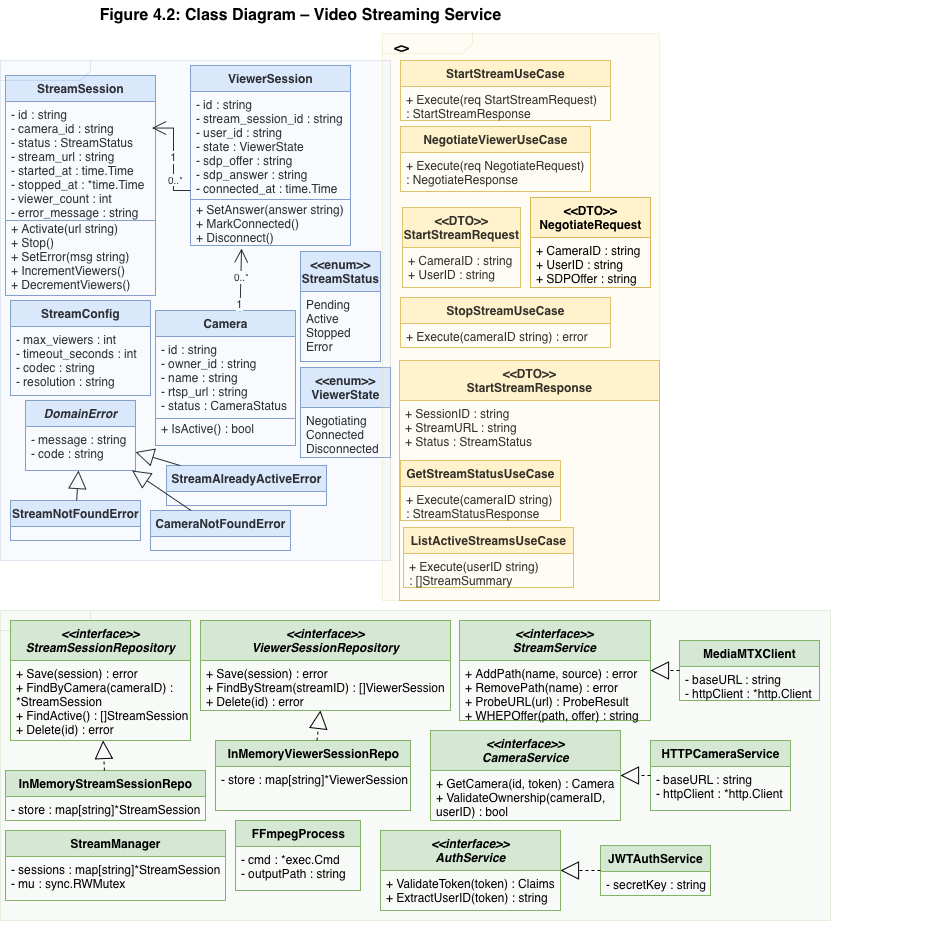

The diagram above was exported from draw.io. Its source (the exported page's mxGraphModel, read from the mxfile embedded in the PNG):
<mxGraphModel dx="1454" dy="987" grid="1" gridSize="10" guides="1" tooltips="1" connect="1" arrows="1" fold="1" page="1" pageScale="1" pageWidth="1800" pageHeight="1400" math="0" shadow="0">
  <root>
    <mxCell id="0" />
    <mxCell id="1" parent="0" />
    <mxCell id="pJ9-u61Bp2qXOWuEVjTD-6" parent="1" style="shape=mxgraph.sysml.package;whiteSpace=wrap;html=1;align=left;verticalAlign=top;spacingLeft=10;tabWidth=150;tabHeight=24;fillColor=#d5e8d4;strokeColor=#82b366;opacity=20;fontSize=13;fontStyle=1;" value="&lt;&lt;Infrastructure&gt;&gt;" vertex="1">
      <mxGeometry height="310" width="830" y="620" as="geometry" />
    </mxCell>
    <mxCell id="title" parent="1" style="text;html=1;align=center;verticalAlign=middle;resizable=0;points=[];autosize=1;strokeColor=none;fillColor=none;fontSize=16;fontStyle=1;" value="Figure 4.2: Class Diagram – Video Streaming Service" vertex="1">
      <mxGeometry height="30" width="460" x="70" y="10" as="geometry" />
    </mxCell>
    <mxCell id="c_camera" parent="1" style="swimlane;fontStyle=1;align=center;startSize=26;html=1;fillColor=#dae8fc;strokeColor=#6c8ebf;" value="Camera" vertex="1">
      <mxGeometry height="135" width="140" x="155" y="320" as="geometry" />
    </mxCell>
    <mxCell id="c_camera_a" parent="c_camera" style="text;strokeColor=none;fillColor=none;align=left;verticalAlign=top;spacingLeft=4;spacingRight=4;overflow=hidden;rotatable=0;points=[];portConstraint=eastwest;whiteSpace=wrap;html=1;" value="- id : string&#10;- owner_id : string&#10;- name : string&#10;- rtsp_url : string&#10;- status : CameraStatus" vertex="1">
      <mxGeometry height="84" width="140" y="26" as="geometry" />
    </mxCell>
    <mxCell id="c_camera_ln" parent="c_camera" style="line;strokeWidth=1;fillColor=none;align=left;verticalAlign=middle;spacingTop=-1;spacingLeft=3;spacingRight=3;rotatable=0;labelPosition=left;points=[];portConstraint=eastwest;strokeColor=#6c8ebf;" value="" vertex="1">
      <mxGeometry height="8" width="140" y="104" as="geometry" />
    </mxCell>
    <mxCell id="c_camera_m" parent="c_camera" style="text;strokeColor=none;fillColor=none;align=left;verticalAlign=top;spacingLeft=4;spacingRight=4;overflow=hidden;rotatable=0;points=[];portConstraint=eastwest;whiteSpace=wrap;html=1;" value="+ IsActive() : bool" vertex="1">
      <mxGeometry height="30" width="220" y="105" as="geometry" />
    </mxCell>
    <mxCell id="c_ss" parent="1" style="swimlane;fontStyle=1;align=center;startSize=26;html=1;fillColor=#dae8fc;strokeColor=#6c8ebf;" value="StreamSession" vertex="1">
      <mxGeometry height="220" width="150" x="5" y="85" as="geometry" />
    </mxCell>
    <mxCell id="c_ss_a" parent="c_ss" style="text;strokeColor=none;fillColor=none;align=left;verticalAlign=top;spacingLeft=4;spacingRight=4;overflow=hidden;rotatable=0;points=[];portConstraint=eastwest;whiteSpace=wrap;html=1;" value="- id : string&#10;- camera_id : string&#10;- status : StreamStatus&#10;- stream_url : string&#10;- started_at : time.Time&#10;- stopped_at : *time.Time&#10;- viewer_count : int&#10;- error_message : string" vertex="1">
      <mxGeometry height="124" width="150" y="26" as="geometry" />
    </mxCell>
    <mxCell id="c_ss_ln" parent="c_ss" style="line;strokeWidth=1;fillColor=none;align=left;verticalAlign=middle;spacingTop=-1;spacingLeft=3;spacingRight=3;rotatable=0;labelPosition=left;points=[];portConstraint=eastwest;strokeColor=#6c8ebf;" value="" vertex="1">
      <mxGeometry height="8" width="150" y="141" as="geometry" />
    </mxCell>
    <mxCell id="c_ss_m" parent="c_ss" style="text;strokeColor=none;fillColor=none;align=left;verticalAlign=top;spacingLeft=4;spacingRight=4;overflow=hidden;rotatable=0;points=[];portConstraint=eastwest;whiteSpace=wrap;html=1;" value="+ Activate(url string)&#10;+ Stop()&#10;+ SetError(msg string)&#10;+ IncrementViewers()&#10;+ DecrementViewers()" vertex="1">
      <mxGeometry height="80" width="140" y="140" as="geometry" />
    </mxCell>
    <mxCell id="c_sc" parent="1" style="swimlane;fontStyle=1;align=center;startSize=26;html=1;fillColor=#dae8fc;strokeColor=#6c8ebf;" value="StreamConfig" vertex="1">
      <mxGeometry height="95" width="140" x="10" y="310" as="geometry" />
    </mxCell>
    <mxCell id="c_sc_a" parent="c_sc" style="text;strokeColor=none;fillColor=none;align=left;verticalAlign=top;spacingLeft=4;spacingRight=4;overflow=hidden;rotatable=0;points=[];portConstraint=eastwest;whiteSpace=wrap;html=1;" value="- max_viewers : int&#10;- timeout_seconds : int&#10;- codec : string&#10;- resolution : string" vertex="1">
      <mxGeometry height="64" width="140" y="26" as="geometry" />
    </mxCell>
    <mxCell id="c_vs" parent="1" style="swimlane;fontStyle=1;align=center;startSize=26;html=1;fillColor=#dae8fc;strokeColor=#6c8ebf;" value="ViewerSession" vertex="1">
      <mxGeometry height="180" width="160" x="190" y="75" as="geometry" />
    </mxCell>
    <mxCell id="c_vs_a" parent="c_vs" style="text;strokeColor=none;fillColor=none;align=left;verticalAlign=top;spacingLeft=4;spacingRight=4;overflow=hidden;rotatable=0;points=[];portConstraint=eastwest;whiteSpace=wrap;html=1;" value="- id : string&#10;- stream_session_id : string&#10;- user_id : string&#10;- state : ViewerState&#10;- sdp_offer : string&#10;- sdp_answer : string&#10;- connected_at : time.Time" vertex="1">
      <mxGeometry height="110" width="160" y="26" as="geometry" />
    </mxCell>
    <mxCell id="c_vs_ln" parent="c_vs" style="line;strokeWidth=1;fillColor=none;align=left;verticalAlign=middle;spacingTop=-1;spacingLeft=3;spacingRight=3;rotatable=0;labelPosition=left;points=[];portConstraint=eastwest;strokeColor=#6c8ebf;" value="" vertex="1">
      <mxGeometry height="8" width="160" y="130" as="geometry" />
    </mxCell>
    <mxCell id="c_vs_m" parent="c_vs" style="text;strokeColor=none;fillColor=none;align=left;verticalAlign=top;spacingLeft=4;spacingRight=4;overflow=hidden;rotatable=0;points=[];portConstraint=eastwest;whiteSpace=wrap;html=1;" value="+ SetAnswer(answer string)&#10;+ MarkConnected()&#10;+ Disconnect()" vertex="1">
      <mxGeometry height="54" width="160" y="131" as="geometry" />
    </mxCell>
    <mxCell id="e_status" parent="1" style="swimlane;fontStyle=1;align=center;startSize=40;html=1;fillColor=#dae8fc;strokeColor=#6c8ebf;" value="&amp;lt;&amp;lt;enum&amp;gt;&amp;gt;&#10;StreamStatus" vertex="1">
      <mxGeometry height="110" width="80" x="300" y="261" as="geometry" />
    </mxCell>
    <mxCell id="e_status_v" parent="e_status" style="text;strokeColor=none;fillColor=none;align=left;verticalAlign=top;spacingLeft=4;spacingRight=4;overflow=hidden;rotatable=0;points=[];portConstraint=eastwest;whiteSpace=wrap;html=1;" value="Pending&#10;Active&#10;Stopped&#10;Error" vertex="1">
      <mxGeometry height="68" width="140" y="40" as="geometry" />
    </mxCell>
    <mxCell id="e_vstate" parent="1" style="swimlane;fontStyle=1;align=center;startSize=40;html=1;fillColor=#dae8fc;strokeColor=#6c8ebf;" value="&amp;lt;&amp;lt;enum&amp;gt;&amp;gt;&#10;ViewerState" vertex="1">
      <mxGeometry height="90" width="90" x="300" y="377" as="geometry" />
    </mxCell>
    <mxCell id="e_vstate_v" parent="e_vstate" style="text;strokeColor=none;fillColor=none;align=left;verticalAlign=top;spacingLeft=4;spacingRight=4;overflow=hidden;rotatable=0;points=[];portConstraint=eastwest;whiteSpace=wrap;html=1;" value="Negotiating&#10;Connected&#10;Disconnected" vertex="1">
      <mxGeometry height="50" width="90" y="40" as="geometry" />
    </mxCell>
    <mxCell id="c_de" parent="1" style="swimlane;fontStyle=3;align=center;startSize=26;html=1;fillColor=#dae8fc;strokeColor=#6c8ebf;" value="DomainError" vertex="1">
      <mxGeometry height="70" width="110" x="25" y="410" as="geometry" />
    </mxCell>
    <mxCell id="c_de_a" parent="c_de" style="text;strokeColor=none;fillColor=none;align=left;verticalAlign=top;spacingLeft=4;spacingRight=4;overflow=hidden;rotatable=0;points=[];portConstraint=eastwest;whiteSpace=wrap;html=1;" value="- message : string&#10;- code : string" vertex="1">
      <mxGeometry height="42" width="200" y="26" as="geometry" />
    </mxCell>
    <mxCell id="c_snf" parent="1" style="swimlane;fontStyle=1;align=center;startSize=26;html=1;fillColor=#dae8fc;strokeColor=#6c8ebf;" value="StreamNotFoundError" vertex="1">
      <mxGeometry height="40" width="130" x="10" y="510" as="geometry" />
    </mxCell>
    <mxCell id="c_cne" parent="1" style="swimlane;fontStyle=1;align=center;startSize=26;html=1;fillColor=#dae8fc;strokeColor=#6c8ebf;" value="CameraNotFoundError" vertex="1">
      <mxGeometry height="40" width="140" x="150" y="520" as="geometry" />
    </mxCell>
    <mxCell id="c_sae" parent="1" style="swimlane;fontStyle=1;align=center;startSize=26;html=1;fillColor=#dae8fc;strokeColor=#6c8ebf;" value="StreamAlreadyActiveError" vertex="1">
      <mxGeometry height="40" width="160" x="166" y="475" as="geometry" />
    </mxCell>
    <mxCell id="inh1" edge="1" parent="1" source="c_snf" style="endArrow=block;endSize=16;endFill=0;html=1;rounded=0;" target="c_de">
      <mxGeometry relative="1" as="geometry" />
    </mxCell>
    <mxCell id="inh2" edge="1" parent="1" source="c_cne" style="endArrow=block;endSize=16;endFill=0;html=1;rounded=0;" target="c_de">
      <mxGeometry relative="1" as="geometry" />
    </mxCell>
    <mxCell id="inh3" edge="1" parent="1" source="c_sae" style="endArrow=block;endSize=16;endFill=0;html=1;rounded=0;" target="c_de">
      <mxGeometry relative="1" as="geometry" />
    </mxCell>
    <mxCell id="uc_start" parent="1" style="swimlane;fontStyle=1;align=center;startSize=26;html=1;fillColor=#fff2cc;strokeColor=#d6b656;" value="StartStreamUseCase" vertex="1">
      <mxGeometry height="60" width="210" x="400" y="70" as="geometry" />
    </mxCell>
    <mxCell id="uc_start_m" parent="uc_start" style="text;strokeColor=none;fillColor=none;align=left;verticalAlign=top;spacingLeft=4;spacingRight=4;overflow=hidden;rotatable=0;points=[];portConstraint=eastwest;whiteSpace=wrap;html=1;" value="+ Execute(req StartStreamRequest)&#10;    : StartStreamResponse" vertex="1">
      <mxGeometry height="34" width="210" y="26" as="geometry" />
    </mxCell>
    <mxCell id="uc_stop" parent="1" style="swimlane;fontStyle=1;align=center;startSize=26;html=1;fillColor=#fff2cc;strokeColor=#d6b656;" value="StopStreamUseCase" vertex="1">
      <mxGeometry height="50" width="210" x="400" y="307" as="geometry" />
    </mxCell>
    <mxCell id="uc_stop_m" parent="uc_stop" style="text;strokeColor=none;fillColor=none;align=left;verticalAlign=top;spacingLeft=4;spacingRight=4;overflow=hidden;rotatable=0;points=[];portConstraint=eastwest;whiteSpace=wrap;html=1;" value="+ Execute(cameraID string) : error" vertex="1">
      <mxGeometry height="52" width="210" y="26" as="geometry" />
    </mxCell>
    <mxCell id="uc_status" parent="1" style="swimlane;fontStyle=1;align=center;startSize=26;html=1;fillColor=#fff2cc;strokeColor=#d6b656;" value="GetStreamStatusUseCase" vertex="1">
      <mxGeometry height="60" width="160" x="400" y="470" as="geometry" />
    </mxCell>
    <mxCell id="uc_status_m" parent="uc_status" style="text;strokeColor=none;fillColor=none;align=left;verticalAlign=top;spacingLeft=4;spacingRight=4;overflow=hidden;rotatable=0;points=[];portConstraint=eastwest;whiteSpace=wrap;html=1;" value="+ Execute(cameraID string)&#10;    : StreamStatusResponse" vertex="1">
      <mxGeometry height="52" width="220" y="26" as="geometry" />
    </mxCell>
    <mxCell id="uc_list" parent="1" style="swimlane;fontStyle=1;align=center;startSize=26;html=1;fillColor=#fff2cc;strokeColor=#d6b656;" value="ListActiveStreamsUseCase" vertex="1">
      <mxGeometry height="60" width="170" x="403" y="537" as="geometry" />
    </mxCell>
    <mxCell id="uc_list_m" parent="uc_list" style="text;strokeColor=none;fillColor=none;align=left;verticalAlign=top;spacingLeft=4;spacingRight=4;overflow=hidden;rotatable=0;points=[];portConstraint=eastwest;whiteSpace=wrap;html=1;" value="+ Execute(userID string)&#10;    : []StreamSummary" vertex="1">
      <mxGeometry height="52" width="230" y="26" as="geometry" />
    </mxCell>
    <mxCell id="uc_nego" parent="1" style="swimlane;fontStyle=1;align=center;startSize=26;html=1;fillColor=#fff2cc;strokeColor=#d6b656;" value="NegotiateViewerUseCase" vertex="1">
      <mxGeometry height="65" width="190" x="400" y="136" as="geometry" />
    </mxCell>
    <mxCell id="uc_nego_m" parent="uc_nego" style="text;strokeColor=none;fillColor=none;align=left;verticalAlign=top;spacingLeft=4;spacingRight=4;overflow=hidden;rotatable=0;points=[];portConstraint=eastwest;whiteSpace=wrap;html=1;" value="+ Execute(req NegotiateRequest)&#10;    : NegotiateResponse" vertex="1">
      <mxGeometry height="52" width="230" y="26" as="geometry" />
    </mxCell>
    <mxCell id="dto1" parent="1" style="swimlane;fontStyle=1;align=center;startSize=40;html=1;fillColor=#fff2cc;strokeColor=#d6b656;" value="&amp;lt;&amp;lt;DTO&amp;gt;&amp;gt;&#10;StartStreamRequest" vertex="1">
      <mxGeometry height="80" width="118" x="402" y="217" as="geometry" />
    </mxCell>
    <mxCell id="dto1_a" parent="dto1" style="text;strokeColor=none;fillColor=none;align=left;verticalAlign=top;spacingLeft=4;spacingRight=4;overflow=hidden;rotatable=0;points=[];portConstraint=eastwest;whiteSpace=wrap;html=1;" value="+ CameraID : string&#10;+ UserID : string" vertex="1">
      <mxGeometry height="58" width="190" y="40" as="geometry" />
    </mxCell>
    <mxCell id="dto2" parent="1" style="swimlane;fontStyle=1;align=center;startSize=40;html=1;fillColor=#fff2cc;strokeColor=#d6b656;" value="&amp;lt;&amp;lt;DTO&amp;gt;&amp;gt;&#10;StartStreamResponse" vertex="1">
      <mxGeometry height="240" width="260" x="399" y="370" as="geometry" />
    </mxCell>
    <mxCell id="dto2_a" parent="dto2" style="text;strokeColor=none;fillColor=none;align=left;verticalAlign=top;spacingLeft=4;spacingRight=4;overflow=hidden;rotatable=0;points=[];portConstraint=eastwest;whiteSpace=wrap;html=1;" value="+ SessionID : string&#10;+ StreamURL : string&#10;+ Status : StreamStatus" vertex="1">
      <mxGeometry height="68" width="200" y="40" as="geometry" />
    </mxCell>
    <mxCell id="pJ9-u61Bp2qXOWuEVjTD-5" parent="dto2" style="shape=mxgraph.sysml.package;whiteSpace=wrap;html=1;align=left;verticalAlign=top;spacingLeft=10;tabWidth=140;tabHeight=24;fillColor=#fff2cc;strokeColor=#d6b656;opacity=20;fontSize=13;fontStyle=1;" value="&lt;&lt;Application&gt;&gt;" vertex="1">
      <mxGeometry height="567" width="277" x="-17" y="-327" as="geometry" />
    </mxCell>
    <mxCell id="dto3" parent="1" style="swimlane;fontStyle=1;align=center;startSize=40;html=1;fillColor=#fff2cc;strokeColor=#d6b656;" value="&amp;lt;&amp;lt;DTO&amp;gt;&amp;gt;&#10;NegotiateRequest" vertex="1">
      <mxGeometry height="90" width="120" x="530" y="207" as="geometry" />
    </mxCell>
    <mxCell id="dto3_a" parent="dto3" style="text;strokeColor=none;fillColor=none;align=left;verticalAlign=top;spacingLeft=4;spacingRight=4;overflow=hidden;rotatable=0;points=[];portConstraint=eastwest;whiteSpace=wrap;html=1;" value="+ CameraID : string&#10;+ UserID : string&#10;+ SDPOffer : string" vertex="1">
      <mxGeometry height="68" width="190" y="40" as="geometry" />
    </mxCell>
    <mxCell id="i_ssr" parent="1" style="swimlane;fontStyle=3;align=center;startSize=40;html=1;fillColor=#d5e8d4;strokeColor=#82b366;" value="&amp;lt;&amp;lt;interface&amp;gt;&amp;gt;&#10;StreamSessionRepository" vertex="1">
      <mxGeometry height="120" width="180" x="10" y="630" as="geometry" />
    </mxCell>
    <mxCell id="i_ssr_m" parent="i_ssr" style="text;strokeColor=none;fillColor=none;align=left;verticalAlign=top;spacingLeft=4;spacingRight=4;overflow=hidden;rotatable=0;points=[];portConstraint=eastwest;whiteSpace=wrap;html=1;" value="+ Save(session) : error&#10;+ FindByCamera(cameraID) : *StreamSession&#10;+ FindActive() : []StreamSession&#10;+ Delete(id) : error" vertex="1">
      <mxGeometry height="78" width="250" y="40" as="geometry" />
    </mxCell>
    <mxCell id="i_vsr" parent="1" style="swimlane;fontStyle=3;align=center;startSize=40;html=1;fillColor=#d5e8d4;strokeColor=#82b366;" value="&amp;lt;&amp;lt;interface&amp;gt;&amp;gt;&#10;ViewerSessionRepository" vertex="1">
      <mxGeometry height="90" width="250" x="200" y="630" as="geometry" />
    </mxCell>
    <mxCell id="i_vsr_m" parent="i_vsr" style="text;strokeColor=none;fillColor=none;align=left;verticalAlign=top;spacingLeft=4;spacingRight=4;overflow=hidden;rotatable=0;points=[];portConstraint=eastwest;whiteSpace=wrap;html=1;" value="+ Save(session) : error&#10;+ FindByStream(streamID) : []ViewerSession&#10;+ Delete(id) : error" vertex="1">
      <mxGeometry height="78" width="250" y="40" as="geometry" />
    </mxCell>
    <mxCell id="i_ss" parent="1" style="swimlane;fontStyle=3;align=center;startSize=40;html=1;fillColor=#d5e8d4;strokeColor=#82b366;" value="&amp;lt;&amp;lt;interface&amp;gt;&amp;gt;&#10;StreamService" vertex="1">
      <mxGeometry height="100" width="191" x="459" y="630" as="geometry" />
    </mxCell>
    <mxCell id="i_ss_m" parent="i_ss" style="text;strokeColor=none;fillColor=none;align=left;verticalAlign=top;spacingLeft=4;spacingRight=4;overflow=hidden;rotatable=0;points=[];portConstraint=eastwest;whiteSpace=wrap;html=1;" value="+ AddPath(name, source) : error&#10;+ RemovePath(name) : error&#10;+ ProbeURL(url) : ProbeResult&#10;+ WHEPOffer(path, offer) : string" vertex="1">
      <mxGeometry height="60" width="230" y="40" as="geometry" />
    </mxCell>
    <mxCell id="i_cs" parent="1" style="swimlane;fontStyle=3;align=center;startSize=40;html=1;fillColor=#d5e8d4;strokeColor=#82b366;" value="&amp;lt;&amp;lt;interface&amp;gt;&amp;gt;&#10;CameraService" vertex="1">
      <mxGeometry height="90" width="190" x="430" y="740" as="geometry" />
    </mxCell>
    <mxCell id="i_cs_m" parent="i_cs" style="text;strokeColor=none;fillColor=none;align=left;verticalAlign=top;spacingLeft=4;spacingRight=4;overflow=hidden;rotatable=0;points=[];portConstraint=eastwest;whiteSpace=wrap;html=1;" value="+ GetCamera(id, token) : Camera&#10;+ ValidateOwnership(cameraID, userID) : bool" vertex="1">
      <mxGeometry height="58" width="220" y="40" as="geometry" />
    </mxCell>
    <mxCell id="i_auth" parent="1" style="swimlane;fontStyle=3;align=center;startSize=40;html=1;fillColor=#d5e8d4;strokeColor=#82b366;" value="&amp;lt;&amp;lt;interface&amp;gt;&amp;gt;&#10;AuthService" vertex="1">
      <mxGeometry height="80" width="180" x="380" y="840" as="geometry" />
    </mxCell>
    <mxCell id="i_auth_m" parent="i_auth" style="text;strokeColor=none;fillColor=none;align=left;verticalAlign=top;spacingLeft=4;spacingRight=4;overflow=hidden;rotatable=0;points=[];portConstraint=eastwest;whiteSpace=wrap;html=1;" value="+ ValidateToken(token) : Claims&#10;+ ExtractUserID(token) : string" vertex="1">
      <mxGeometry height="58" width="200" y="40" as="geometry" />
    </mxCell>
    <mxCell id="impl_sm" parent="1" style="swimlane;fontStyle=1;align=center;startSize=26;html=1;fillColor=#d5e8d4;strokeColor=#82b366;" value="StreamManager" vertex="1">
      <mxGeometry height="70" width="220" x="5" y="840" as="geometry" />
    </mxCell>
    <mxCell id="impl_sm_a" parent="impl_sm" style="text;strokeColor=none;fillColor=none;align=left;verticalAlign=top;spacingLeft=4;spacingRight=4;overflow=hidden;rotatable=0;points=[];portConstraint=eastwest;whiteSpace=wrap;html=1;" value="- sessions : map[string]*StreamSession&#10;- mu : sync.RWMutex" vertex="1">
      <mxGeometry height="62" width="250" y="26" as="geometry" />
    </mxCell>
    <mxCell id="impl_mtx" parent="1" style="swimlane;fontStyle=1;align=center;startSize=26;html=1;fillColor=#d5e8d4;strokeColor=#82b366;" value="MediaMTXClient" vertex="1">
      <mxGeometry height="60" width="140" x="679" y="650" as="geometry" />
    </mxCell>
    <mxCell id="impl_mtx_a" parent="impl_mtx" style="text;strokeColor=none;fillColor=none;align=left;verticalAlign=top;spacingLeft=4;spacingRight=4;overflow=hidden;rotatable=0;points=[];portConstraint=eastwest;whiteSpace=wrap;html=1;" value="- baseURL : string&#10;- httpClient : *http.Client" vertex="1">
      <mxGeometry height="62" width="250" y="26" as="geometry" />
    </mxCell>
    <mxCell id="impl_ff" parent="1" style="swimlane;fontStyle=1;align=center;startSize=26;html=1;fillColor=#d5e8d4;strokeColor=#82b366;" value="FFmpegProcess" vertex="1">
      <mxGeometry height="70" width="125" x="235" y="830" as="geometry" />
    </mxCell>
    <mxCell id="impl_ff_a" parent="impl_ff" style="text;strokeColor=none;fillColor=none;align=left;verticalAlign=top;spacingLeft=4;spacingRight=4;overflow=hidden;rotatable=0;points=[];portConstraint=eastwest;whiteSpace=wrap;html=1;" value="- cmd : *exec.Cmd&#10;- outputPath : string" vertex="1">
      <mxGeometry height="62" width="220" y="26" as="geometry" />
    </mxCell>
    <mxCell id="impl_hcs" parent="1" style="swimlane;fontStyle=1;align=center;startSize=26;html=1;fillColor=#d5e8d4;strokeColor=#82b366;" value="HTTPCameraService" vertex="1">
      <mxGeometry height="70" width="140" x="650" y="750" as="geometry" />
    </mxCell>
    <mxCell id="impl_hcs_a" parent="impl_hcs" style="text;strokeColor=none;fillColor=none;align=left;verticalAlign=top;spacingLeft=4;spacingRight=4;overflow=hidden;rotatable=0;points=[];portConstraint=eastwest;whiteSpace=wrap;html=1;" value="- baseURL : string&#10;- httpClient : *http.Client" vertex="1">
      <mxGeometry height="62" width="230" y="26" as="geometry" />
    </mxCell>
    <mxCell id="impl_jwt" parent="1" style="swimlane;fontStyle=1;align=center;startSize=26;html=1;fillColor=#d5e8d4;strokeColor=#82b366;" value="JWTAuthService" vertex="1">
      <mxGeometry height="50" width="110" x="600" y="855" as="geometry" />
    </mxCell>
    <mxCell id="impl_jwt_a" parent="impl_jwt" style="text;strokeColor=none;fillColor=none;align=left;verticalAlign=top;spacingLeft=4;spacingRight=4;overflow=hidden;rotatable=0;points=[];portConstraint=eastwest;whiteSpace=wrap;html=1;" value="- secretKey : string" vertex="1">
      <mxGeometry height="52" width="200" y="26" as="geometry" />
    </mxCell>
    <mxCell id="impl_inmem_ss" parent="1" style="swimlane;fontStyle=1;align=center;startSize=26;html=1;fillColor=#d5e8d4;strokeColor=#82b366;" value="InMemoryStreamSessionRepo" vertex="1">
      <mxGeometry height="50" width="200" x="5" y="780" as="geometry" />
    </mxCell>
    <mxCell id="impl_inmem_ss_a" parent="impl_inmem_ss" style="text;strokeColor=none;fillColor=none;align=left;verticalAlign=top;spacingLeft=4;spacingRight=4;overflow=hidden;rotatable=0;points=[];portConstraint=eastwest;whiteSpace=wrap;html=1;" value="- store : map[string]*StreamSession" vertex="1">
      <mxGeometry height="42" width="230" y="26" as="geometry" />
    </mxCell>
    <mxCell id="impl_inmem_vs" parent="1" style="swimlane;fontStyle=1;align=center;startSize=26;html=1;fillColor=#d5e8d4;strokeColor=#82b366;" value="InMemoryViewerSessionRepo" vertex="1">
      <mxGeometry height="70" width="195" x="215" y="750" as="geometry" />
    </mxCell>
    <mxCell id="impl_inmem_vs_a" parent="impl_inmem_vs" style="text;strokeColor=none;fillColor=none;align=left;verticalAlign=top;spacingLeft=4;spacingRight=4;overflow=hidden;rotatable=0;points=[];portConstraint=eastwest;whiteSpace=wrap;html=1;" value="- store : map[string]*ViewerSession" vertex="1">
      <mxGeometry height="42" width="230" y="26" as="geometry" />
    </mxCell>
    <mxCell id="real1" edge="1" parent="1" source="impl_inmem_ss" style="endArrow=block;endSize=16;endFill=0;dashed=1;html=1;rounded=0;" target="i_ssr">
      <mxGeometry relative="1" as="geometry" />
    </mxCell>
    <mxCell id="real2" edge="1" parent="1" source="impl_inmem_vs" style="endArrow=block;endSize=16;endFill=0;dashed=1;html=1;rounded=0;" target="i_vsr">
      <mxGeometry relative="1" as="geometry" />
    </mxCell>
    <mxCell id="real3" edge="1" parent="1" source="impl_mtx" style="endArrow=block;endSize=16;endFill=0;dashed=1;html=1;rounded=0;" target="i_ss">
      <mxGeometry relative="1" as="geometry" />
    </mxCell>
    <mxCell id="real4" edge="1" parent="1" source="impl_hcs" style="endArrow=block;endSize=16;endFill=0;dashed=1;html=1;rounded=0;" target="i_cs">
      <mxGeometry relative="1" as="geometry" />
    </mxCell>
    <mxCell id="real5" edge="1" parent="1" source="impl_jwt" style="endArrow=block;endSize=16;endFill=0;dashed=1;html=1;rounded=0;" target="i_auth">
      <mxGeometry relative="1" as="geometry" />
    </mxCell>
    <mxCell id="rel1" edge="1" parent="1" source="c_camera" style="endArrow=open;endSize=12;html=1;rounded=0;entryX=0.319;entryY=0.963;entryDx=0;entryDy=0;entryPerimeter=0;exitX=0.604;exitY=0.007;exitDx=0;exitDy=0;exitPerimeter=0;" target="c_vs_m" value="">
      <mxGeometry relative="1" x="0.0081" as="geometry">
        <mxPoint as="offset" />
        <mxPoint x="240" y="305" as="sourcePoint" />
        <mxPoint x="220" y="126" as="targetPoint" />
      </mxGeometry>
    </mxCell>
    <mxCell id="pJ9-u61Bp2qXOWuEVjTD-1" connectable="0" parent="rel1" style="edgeLabel;html=1;align=center;verticalAlign=middle;resizable=0;points=[];" value="1" vertex="1">
      <mxGeometry relative="1" x="-0.7828" y="1" as="geometry">
        <mxPoint as="offset" />
      </mxGeometry>
    </mxCell>
    <mxCell id="pJ9-u61Bp2qXOWuEVjTD-2" connectable="0" parent="rel1" style="edgeLabel;html=1;align=center;verticalAlign=middle;resizable=0;points=[];" value="&lt;span style=&quot;font-size: 10px;&quot;&gt;0..*&lt;/span&gt;" vertex="1">
      <mxGeometry relative="1" x="0.1037" as="geometry">
        <mxPoint as="offset" />
      </mxGeometry>
    </mxCell>
    <mxCell id="rel2" edge="1" parent="1" source="c_vs_a" style="endArrow=open;endSize=12;html=1;rounded=0;entryX=0.977;entryY=0.214;entryDx=0;entryDy=0;entryPerimeter=0;edgeStyle=orthogonalEdgeStyle;" target="c_ss_a" value="1">
      <mxGeometry relative="1" as="geometry">
        <Array as="points">
          <mxPoint x="173" y="200" />
          <mxPoint x="173" y="138" />
        </Array>
        <mxPoint x="140" y="173" as="targetPoint" />
      </mxGeometry>
    </mxCell>
    <mxCell id="rel2l" connectable="0" parent="rel2" style="edgeLabel;html=1;align=center;verticalAlign=middle;resizable=0;points=[];fontSize=10;" value="0..*" vertex="1">
      <mxGeometry relative="1" x="-0.7" as="geometry">
        <mxPoint y="-12" as="offset" />
      </mxGeometry>
    </mxCell>
    <mxCell id="pJ9-u61Bp2qXOWuEVjTD-4" parent="1" style="shape=mxgraph.sysml.package;whiteSpace=wrap;html=1;align=left;verticalAlign=top;spacingLeft=10;tabWidth=120;tabHeight=24;fillColor=#dae8fc;strokeColor=#6c8ebf;opacity=20;fontSize=13;fontStyle=1;" value="" vertex="1">
      <mxGeometry height="500" width="390" y="70" as="geometry" />
    </mxCell>
  </root>
</mxGraphModel>